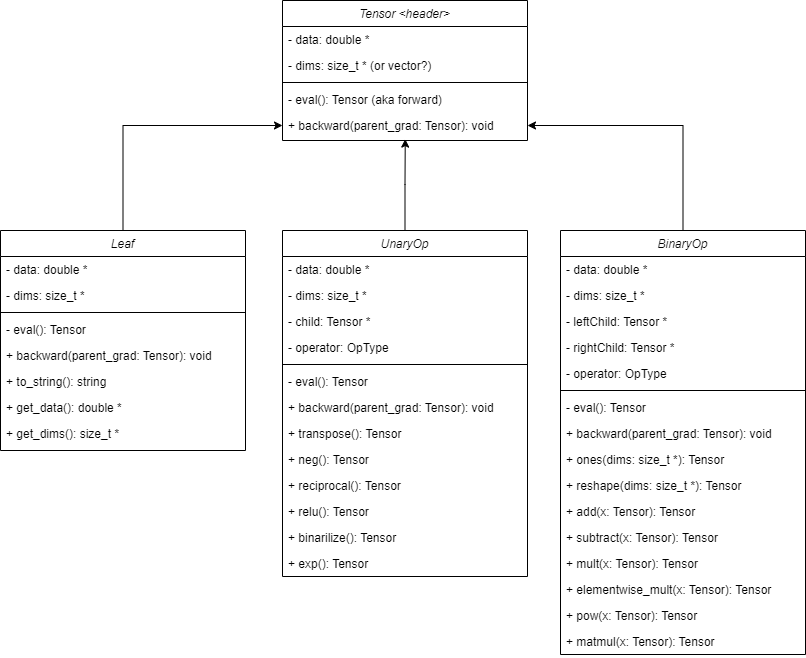

The diagram above was exported from draw.io. Its source (the exported page's mxGraphModel, read from the mxfile embedded in the PNG):
<mxGraphModel dx="1050" dy="701" grid="1" gridSize="10" guides="1" tooltips="1" connect="1" arrows="1" fold="1" page="1" pageScale="1" pageWidth="827" pageHeight="1169" math="0" shadow="0">
  <root>
    <mxCell id="WIyWlLk6GJQsqaUBKTNV-0" />
    <mxCell id="WIyWlLk6GJQsqaUBKTNV-1" parent="WIyWlLk6GJQsqaUBKTNV-0" />
    <mxCell id="zkfFHV4jXpPFQw0GAbJ--0" value="Tensor &lt;header&gt;" style="swimlane;fontStyle=2;align=center;verticalAlign=top;childLayout=stackLayout;horizontal=1;startSize=26;horizontalStack=0;resizeParent=1;resizeLast=0;collapsible=1;marginBottom=0;rounded=0;shadow=0;strokeWidth=1;" parent="WIyWlLk6GJQsqaUBKTNV-1" vertex="1">
      <mxGeometry x="292" y="20" width="245" height="140" as="geometry">
        <mxRectangle x="230" y="140" width="160" height="26" as="alternateBounds" />
      </mxGeometry>
    </mxCell>
    <mxCell id="zkfFHV4jXpPFQw0GAbJ--1" value="- data: double *" style="text;align=left;verticalAlign=top;spacingLeft=4;spacingRight=4;overflow=hidden;rotatable=0;points=[[0,0.5],[1,0.5]];portConstraint=eastwest;" parent="zkfFHV4jXpPFQw0GAbJ--0" vertex="1">
      <mxGeometry y="26" width="245" height="26" as="geometry" />
    </mxCell>
    <mxCell id="9ki-7w_RllOn_BG1rrfx-1" value="- dims: size_t * (or vector?)" style="text;align=left;verticalAlign=top;spacingLeft=4;spacingRight=4;overflow=hidden;rotatable=0;points=[[0,0.5],[1,0.5]];portConstraint=eastwest;" parent="zkfFHV4jXpPFQw0GAbJ--0" vertex="1">
      <mxGeometry y="52" width="245" height="26" as="geometry" />
    </mxCell>
    <mxCell id="zkfFHV4jXpPFQw0GAbJ--4" value="" style="line;html=1;strokeWidth=1;align=left;verticalAlign=middle;spacingTop=-1;spacingLeft=3;spacingRight=3;rotatable=0;labelPosition=right;points=[];portConstraint=eastwest;" parent="zkfFHV4jXpPFQw0GAbJ--0" vertex="1">
      <mxGeometry y="78" width="245" height="8" as="geometry" />
    </mxCell>
    <mxCell id="zkfFHV4jXpPFQw0GAbJ--5" value="- eval(): Tensor (aka forward)" style="text;align=left;verticalAlign=top;spacingLeft=4;spacingRight=4;overflow=hidden;rotatable=0;points=[[0,0.5],[1,0.5]];portConstraint=eastwest;" parent="zkfFHV4jXpPFQw0GAbJ--0" vertex="1">
      <mxGeometry y="86" width="245" height="26" as="geometry" />
    </mxCell>
    <mxCell id="9ki-7w_RllOn_BG1rrfx-19" value="+ backward(parent_grad: Tensor): void" style="text;align=left;verticalAlign=top;spacingLeft=4;spacingRight=4;overflow=hidden;rotatable=0;points=[[0,0.5],[1,0.5]];portConstraint=eastwest;" parent="zkfFHV4jXpPFQw0GAbJ--0" vertex="1">
      <mxGeometry y="112" width="245" height="26" as="geometry" />
    </mxCell>
    <mxCell id="9ki-7w_RllOn_BG1rrfx-2" value="UnaryOp" style="swimlane;fontStyle=2;align=center;verticalAlign=top;childLayout=stackLayout;horizontal=1;startSize=26;horizontalStack=0;resizeParent=1;resizeLast=0;collapsible=1;marginBottom=0;rounded=0;shadow=0;strokeWidth=1;" parent="WIyWlLk6GJQsqaUBKTNV-1" vertex="1">
      <mxGeometry x="292" y="250" width="245" height="346" as="geometry">
        <mxRectangle x="230" y="140" width="160" height="26" as="alternateBounds" />
      </mxGeometry>
    </mxCell>
    <mxCell id="9ki-7w_RllOn_BG1rrfx-34" value="- data: double *" style="text;align=left;verticalAlign=top;spacingLeft=4;spacingRight=4;overflow=hidden;rotatable=0;points=[[0,0.5],[1,0.5]];portConstraint=eastwest;" parent="9ki-7w_RllOn_BG1rrfx-2" vertex="1">
      <mxGeometry y="26" width="245" height="26" as="geometry" />
    </mxCell>
    <mxCell id="9ki-7w_RllOn_BG1rrfx-35" value="- dims: size_t * " style="text;align=left;verticalAlign=top;spacingLeft=4;spacingRight=4;overflow=hidden;rotatable=0;points=[[0,0.5],[1,0.5]];portConstraint=eastwest;" parent="9ki-7w_RllOn_BG1rrfx-2" vertex="1">
      <mxGeometry y="52" width="245" height="26" as="geometry" />
    </mxCell>
    <mxCell id="9ki-7w_RllOn_BG1rrfx-3" value="- child: Tensor *" style="text;align=left;verticalAlign=top;spacingLeft=4;spacingRight=4;overflow=hidden;rotatable=0;points=[[0,0.5],[1,0.5]];portConstraint=eastwest;" parent="9ki-7w_RllOn_BG1rrfx-2" vertex="1">
      <mxGeometry y="78" width="245" height="26" as="geometry" />
    </mxCell>
    <mxCell id="9ki-7w_RllOn_BG1rrfx-4" value="- operator: OpType" style="text;align=left;verticalAlign=top;spacingLeft=4;spacingRight=4;overflow=hidden;rotatable=0;points=[[0,0.5],[1,0.5]];portConstraint=eastwest;" parent="9ki-7w_RllOn_BG1rrfx-2" vertex="1">
      <mxGeometry y="104" width="245" height="26" as="geometry" />
    </mxCell>
    <mxCell id="9ki-7w_RllOn_BG1rrfx-5" value="" style="line;html=1;strokeWidth=1;align=left;verticalAlign=middle;spacingTop=-1;spacingLeft=3;spacingRight=3;rotatable=0;labelPosition=right;points=[];portConstraint=eastwest;" parent="9ki-7w_RllOn_BG1rrfx-2" vertex="1">
      <mxGeometry y="130" width="245" height="8" as="geometry" />
    </mxCell>
    <mxCell id="9ki-7w_RllOn_BG1rrfx-6" value="- eval(): Tensor" style="text;align=left;verticalAlign=top;spacingLeft=4;spacingRight=4;overflow=hidden;rotatable=0;points=[[0,0.5],[1,0.5]];portConstraint=eastwest;" parent="9ki-7w_RllOn_BG1rrfx-2" vertex="1">
      <mxGeometry y="138" width="245" height="26" as="geometry" />
    </mxCell>
    <mxCell id="9ki-7w_RllOn_BG1rrfx-24" value="+ backward(parent_grad: Tensor): void" style="text;align=left;verticalAlign=top;spacingLeft=4;spacingRight=4;overflow=hidden;rotatable=0;points=[[0,0.5],[1,0.5]];portConstraint=eastwest;" parent="9ki-7w_RllOn_BG1rrfx-2" vertex="1">
      <mxGeometry y="164" width="245" height="26" as="geometry" />
    </mxCell>
    <mxCell id="9ki-7w_RllOn_BG1rrfx-76" value="+ transpose(): Tensor" style="text;align=left;verticalAlign=top;spacingLeft=4;spacingRight=4;overflow=hidden;rotatable=0;points=[[0,0.5],[1,0.5]];portConstraint=eastwest;" parent="9ki-7w_RllOn_BG1rrfx-2" vertex="1">
      <mxGeometry y="190" width="245" height="26" as="geometry" />
    </mxCell>
    <mxCell id="9ki-7w_RllOn_BG1rrfx-75" value="+ neg(): Tensor" style="text;align=left;verticalAlign=top;spacingLeft=4;spacingRight=4;overflow=hidden;rotatable=0;points=[[0,0.5],[1,0.5]];portConstraint=eastwest;" parent="9ki-7w_RllOn_BG1rrfx-2" vertex="1">
      <mxGeometry y="216" width="245" height="26" as="geometry" />
    </mxCell>
    <mxCell id="9ki-7w_RllOn_BG1rrfx-74" value="+ reciprocal(): Tensor" style="text;align=left;verticalAlign=top;spacingLeft=4;spacingRight=4;overflow=hidden;rotatable=0;points=[[0,0.5],[1,0.5]];portConstraint=eastwest;" parent="9ki-7w_RllOn_BG1rrfx-2" vertex="1">
      <mxGeometry y="242" width="245" height="26" as="geometry" />
    </mxCell>
    <mxCell id="9ki-7w_RllOn_BG1rrfx-73" value="+ relu(): Tensor" style="text;align=left;verticalAlign=top;spacingLeft=4;spacingRight=4;overflow=hidden;rotatable=0;points=[[0,0.5],[1,0.5]];portConstraint=eastwest;" parent="9ki-7w_RllOn_BG1rrfx-2" vertex="1">
      <mxGeometry y="268" width="245" height="26" as="geometry" />
    </mxCell>
    <mxCell id="9ki-7w_RllOn_BG1rrfx-72" value="+ binarilize(): Tensor" style="text;align=left;verticalAlign=top;spacingLeft=4;spacingRight=4;overflow=hidden;rotatable=0;points=[[0,0.5],[1,0.5]];portConstraint=eastwest;" parent="9ki-7w_RllOn_BG1rrfx-2" vertex="1">
      <mxGeometry y="294" width="245" height="26" as="geometry" />
    </mxCell>
    <mxCell id="9ki-7w_RllOn_BG1rrfx-71" value="+ exp(): Tensor" style="text;align=left;verticalAlign=top;spacingLeft=4;spacingRight=4;overflow=hidden;rotatable=0;points=[[0,0.5],[1,0.5]];portConstraint=eastwest;" parent="9ki-7w_RllOn_BG1rrfx-2" vertex="1">
      <mxGeometry y="320" width="245" height="26" as="geometry" />
    </mxCell>
    <mxCell id="9ki-7w_RllOn_BG1rrfx-52" style="edgeStyle=orthogonalEdgeStyle;rounded=0;orthogonalLoop=1;jettySize=auto;html=1;entryX=0;entryY=0.5;entryDx=0;entryDy=0;" parent="WIyWlLk6GJQsqaUBKTNV-1" source="9ki-7w_RllOn_BG1rrfx-7" target="9ki-7w_RllOn_BG1rrfx-19" edge="1">
      <mxGeometry relative="1" as="geometry" />
    </mxCell>
    <mxCell id="9ki-7w_RllOn_BG1rrfx-7" value="Leaf" style="swimlane;fontStyle=2;align=center;verticalAlign=top;childLayout=stackLayout;horizontal=1;startSize=26;horizontalStack=0;resizeParent=1;resizeLast=0;collapsible=1;marginBottom=0;rounded=0;shadow=0;strokeWidth=1;" parent="WIyWlLk6GJQsqaUBKTNV-1" vertex="1">
      <mxGeometry x="10" y="250" width="245" height="220" as="geometry">
        <mxRectangle x="230" y="140" width="160" height="26" as="alternateBounds" />
      </mxGeometry>
    </mxCell>
    <mxCell id="9ki-7w_RllOn_BG1rrfx-8" value="- data: double *" style="text;align=left;verticalAlign=top;spacingLeft=4;spacingRight=4;overflow=hidden;rotatable=0;points=[[0,0.5],[1,0.5]];portConstraint=eastwest;" parent="9ki-7w_RllOn_BG1rrfx-7" vertex="1">
      <mxGeometry y="26" width="245" height="26" as="geometry" />
    </mxCell>
    <mxCell id="9ki-7w_RllOn_BG1rrfx-9" value="- dims: size_t * " style="text;align=left;verticalAlign=top;spacingLeft=4;spacingRight=4;overflow=hidden;rotatable=0;points=[[0,0.5],[1,0.5]];portConstraint=eastwest;" parent="9ki-7w_RllOn_BG1rrfx-7" vertex="1">
      <mxGeometry y="52" width="245" height="26" as="geometry" />
    </mxCell>
    <mxCell id="9ki-7w_RllOn_BG1rrfx-10" value="" style="line;html=1;strokeWidth=1;align=left;verticalAlign=middle;spacingTop=-1;spacingLeft=3;spacingRight=3;rotatable=0;labelPosition=right;points=[];portConstraint=eastwest;" parent="9ki-7w_RllOn_BG1rrfx-7" vertex="1">
      <mxGeometry y="78" width="245" height="8" as="geometry" />
    </mxCell>
    <mxCell id="9ki-7w_RllOn_BG1rrfx-11" value="- eval(): Tensor" style="text;align=left;verticalAlign=top;spacingLeft=4;spacingRight=4;overflow=hidden;rotatable=0;points=[[0,0.5],[1,0.5]];portConstraint=eastwest;" parent="9ki-7w_RllOn_BG1rrfx-7" vertex="1">
      <mxGeometry y="86" width="245" height="26" as="geometry" />
    </mxCell>
    <mxCell id="9ki-7w_RllOn_BG1rrfx-23" value="+ backward(parent_grad: Tensor): void" style="text;align=left;verticalAlign=top;spacingLeft=4;spacingRight=4;overflow=hidden;rotatable=0;points=[[0,0.5],[1,0.5]];portConstraint=eastwest;" parent="9ki-7w_RllOn_BG1rrfx-7" vertex="1">
      <mxGeometry y="112" width="245" height="26" as="geometry" />
    </mxCell>
    <mxCell id="9ki-7w_RllOn_BG1rrfx-41" value="+ to_string(): string" style="text;align=left;verticalAlign=top;spacingLeft=4;spacingRight=4;overflow=hidden;rotatable=0;points=[[0,0.5],[1,0.5]];portConstraint=eastwest;" parent="9ki-7w_RllOn_BG1rrfx-7" vertex="1">
      <mxGeometry y="138" width="245" height="26" as="geometry" />
    </mxCell>
    <mxCell id="9ki-7w_RllOn_BG1rrfx-46" value="+ get_data(): double *" style="text;align=left;verticalAlign=top;spacingLeft=4;spacingRight=4;overflow=hidden;rotatable=0;points=[[0,0.5],[1,0.5]];portConstraint=eastwest;" parent="9ki-7w_RllOn_BG1rrfx-7" vertex="1">
      <mxGeometry y="164" width="245" height="26" as="geometry" />
    </mxCell>
    <mxCell id="9ki-7w_RllOn_BG1rrfx-47" value="+ get_dims(): size_t *" style="text;align=left;verticalAlign=top;spacingLeft=4;spacingRight=4;overflow=hidden;rotatable=0;points=[[0,0.5],[1,0.5]];portConstraint=eastwest;" parent="9ki-7w_RllOn_BG1rrfx-7" vertex="1">
      <mxGeometry y="190" width="245" height="26" as="geometry" />
    </mxCell>
    <mxCell id="9ki-7w_RllOn_BG1rrfx-54" style="edgeStyle=orthogonalEdgeStyle;rounded=0;orthogonalLoop=1;jettySize=auto;html=1;entryX=1;entryY=0.5;entryDx=0;entryDy=0;" parent="WIyWlLk6GJQsqaUBKTNV-1" source="9ki-7w_RllOn_BG1rrfx-12" target="9ki-7w_RllOn_BG1rrfx-19" edge="1">
      <mxGeometry relative="1" as="geometry" />
    </mxCell>
    <mxCell id="9ki-7w_RllOn_BG1rrfx-12" value="BinaryOp" style="swimlane;fontStyle=2;align=center;verticalAlign=top;childLayout=stackLayout;horizontal=1;startSize=26;horizontalStack=0;resizeParent=1;resizeLast=0;collapsible=1;marginBottom=0;rounded=0;shadow=0;strokeWidth=1;" parent="WIyWlLk6GJQsqaUBKTNV-1" vertex="1">
      <mxGeometry x="570" y="250" width="245" height="424" as="geometry">
        <mxRectangle x="230" y="140" width="160" height="26" as="alternateBounds" />
      </mxGeometry>
    </mxCell>
    <mxCell id="9ki-7w_RllOn_BG1rrfx-36" value="- data: double *" style="text;align=left;verticalAlign=top;spacingLeft=4;spacingRight=4;overflow=hidden;rotatable=0;points=[[0,0.5],[1,0.5]];portConstraint=eastwest;" parent="9ki-7w_RllOn_BG1rrfx-12" vertex="1">
      <mxGeometry y="26" width="245" height="26" as="geometry" />
    </mxCell>
    <mxCell id="9ki-7w_RllOn_BG1rrfx-37" value="- dims: size_t * " style="text;align=left;verticalAlign=top;spacingLeft=4;spacingRight=4;overflow=hidden;rotatable=0;points=[[0,0.5],[1,0.5]];portConstraint=eastwest;" parent="9ki-7w_RllOn_BG1rrfx-12" vertex="1">
      <mxGeometry y="52" width="245" height="26" as="geometry" />
    </mxCell>
    <mxCell id="9ki-7w_RllOn_BG1rrfx-13" value="- leftChild: Tensor *" style="text;align=left;verticalAlign=top;spacingLeft=4;spacingRight=4;overflow=hidden;rotatable=0;points=[[0,0.5],[1,0.5]];portConstraint=eastwest;" parent="9ki-7w_RllOn_BG1rrfx-12" vertex="1">
      <mxGeometry y="78" width="245" height="26" as="geometry" />
    </mxCell>
    <mxCell id="9ki-7w_RllOn_BG1rrfx-14" value="- rightChild: Tensor *" style="text;align=left;verticalAlign=top;spacingLeft=4;spacingRight=4;overflow=hidden;rotatable=0;points=[[0,0.5],[1,0.5]];portConstraint=eastwest;" parent="9ki-7w_RllOn_BG1rrfx-12" vertex="1">
      <mxGeometry y="104" width="245" height="26" as="geometry" />
    </mxCell>
    <mxCell id="9ki-7w_RllOn_BG1rrfx-18" value="- operator: OpType" style="text;align=left;verticalAlign=top;spacingLeft=4;spacingRight=4;overflow=hidden;rotatable=0;points=[[0,0.5],[1,0.5]];portConstraint=eastwest;" parent="9ki-7w_RllOn_BG1rrfx-12" vertex="1">
      <mxGeometry y="130" width="245" height="26" as="geometry" />
    </mxCell>
    <mxCell id="9ki-7w_RllOn_BG1rrfx-15" value="" style="line;html=1;strokeWidth=1;align=left;verticalAlign=middle;spacingTop=-1;spacingLeft=3;spacingRight=3;rotatable=0;labelPosition=right;points=[];portConstraint=eastwest;" parent="9ki-7w_RllOn_BG1rrfx-12" vertex="1">
      <mxGeometry y="156" width="245" height="8" as="geometry" />
    </mxCell>
    <mxCell id="9ki-7w_RllOn_BG1rrfx-16" value="- eval(): Tensor" style="text;align=left;verticalAlign=top;spacingLeft=4;spacingRight=4;overflow=hidden;rotatable=0;points=[[0,0.5],[1,0.5]];portConstraint=eastwest;" parent="9ki-7w_RllOn_BG1rrfx-12" vertex="1">
      <mxGeometry y="164" width="245" height="26" as="geometry" />
    </mxCell>
    <mxCell id="9ki-7w_RllOn_BG1rrfx-25" value="+ backward(parent_grad: Tensor): void" style="text;align=left;verticalAlign=top;spacingLeft=4;spacingRight=4;overflow=hidden;rotatable=0;points=[[0,0.5],[1,0.5]];portConstraint=eastwest;" parent="9ki-7w_RllOn_BG1rrfx-12" vertex="1">
      <mxGeometry y="190" width="245" height="26" as="geometry" />
    </mxCell>
    <mxCell id="9ki-7w_RllOn_BG1rrfx-67" value="+ ones(dims: size_t *): Tensor " style="text;align=left;verticalAlign=top;spacingLeft=4;spacingRight=4;overflow=hidden;rotatable=0;points=[[0,0.5],[1,0.5]];portConstraint=eastwest;" parent="9ki-7w_RllOn_BG1rrfx-12" vertex="1">
      <mxGeometry y="216" width="245" height="26" as="geometry" />
    </mxCell>
    <mxCell id="9ki-7w_RllOn_BG1rrfx-66" value="+ reshape(dims: size_t *): Tensor" style="text;align=left;verticalAlign=top;spacingLeft=4;spacingRight=4;overflow=hidden;rotatable=0;points=[[0,0.5],[1,0.5]];portConstraint=eastwest;" parent="9ki-7w_RllOn_BG1rrfx-12" vertex="1">
      <mxGeometry y="242" width="245" height="26" as="geometry" />
    </mxCell>
    <mxCell id="9ki-7w_RllOn_BG1rrfx-65" value="+ add(x: Tensor): Tensor" style="text;align=left;verticalAlign=top;spacingLeft=4;spacingRight=4;overflow=hidden;rotatable=0;points=[[0,0.5],[1,0.5]];portConstraint=eastwest;" parent="9ki-7w_RllOn_BG1rrfx-12" vertex="1">
      <mxGeometry y="268" width="245" height="26" as="geometry" />
    </mxCell>
    <mxCell id="9ki-7w_RllOn_BG1rrfx-64" value="+ subtract(x: Tensor): Tensor" style="text;align=left;verticalAlign=top;spacingLeft=4;spacingRight=4;overflow=hidden;rotatable=0;points=[[0,0.5],[1,0.5]];portConstraint=eastwest;" parent="9ki-7w_RllOn_BG1rrfx-12" vertex="1">
      <mxGeometry y="294" width="245" height="26" as="geometry" />
    </mxCell>
    <mxCell id="9ki-7w_RllOn_BG1rrfx-63" value="+ mult(x: Tensor): Tensor" style="text;align=left;verticalAlign=top;spacingLeft=4;spacingRight=4;overflow=hidden;rotatable=0;points=[[0,0.5],[1,0.5]];portConstraint=eastwest;" parent="9ki-7w_RllOn_BG1rrfx-12" vertex="1">
      <mxGeometry y="320" width="245" height="26" as="geometry" />
    </mxCell>
    <mxCell id="9ki-7w_RllOn_BG1rrfx-62" value="+ elementwise_mult(x: Tensor): Tensor" style="text;align=left;verticalAlign=top;spacingLeft=4;spacingRight=4;overflow=hidden;rotatable=0;points=[[0,0.5],[1,0.5]];portConstraint=eastwest;" parent="9ki-7w_RllOn_BG1rrfx-12" vertex="1">
      <mxGeometry y="346" width="245" height="26" as="geometry" />
    </mxCell>
    <mxCell id="9ki-7w_RllOn_BG1rrfx-70" value="+ pow(x: Tensor): Tensor" style="text;align=left;verticalAlign=top;spacingLeft=4;spacingRight=4;overflow=hidden;rotatable=0;points=[[0,0.5],[1,0.5]];portConstraint=eastwest;" parent="9ki-7w_RllOn_BG1rrfx-12" vertex="1">
      <mxGeometry y="372" width="245" height="26" as="geometry" />
    </mxCell>
    <mxCell id="9ki-7w_RllOn_BG1rrfx-69" value="+ matmul(x: Tensor): Tensor" style="text;align=left;verticalAlign=top;spacingLeft=4;spacingRight=4;overflow=hidden;rotatable=0;points=[[0,0.5],[1,0.5]];portConstraint=eastwest;" parent="9ki-7w_RllOn_BG1rrfx-12" vertex="1">
      <mxGeometry y="398" width="245" height="26" as="geometry" />
    </mxCell>
    <mxCell id="9ki-7w_RllOn_BG1rrfx-53" style="edgeStyle=orthogonalEdgeStyle;rounded=0;orthogonalLoop=1;jettySize=auto;html=1;entryX=0.501;entryY=1.023;entryDx=0;entryDy=0;entryPerimeter=0;" parent="WIyWlLk6GJQsqaUBKTNV-1" source="9ki-7w_RllOn_BG1rrfx-2" target="9ki-7w_RllOn_BG1rrfx-19" edge="1">
      <mxGeometry relative="1" as="geometry" />
    </mxCell>
  </root>
</mxGraphModel>